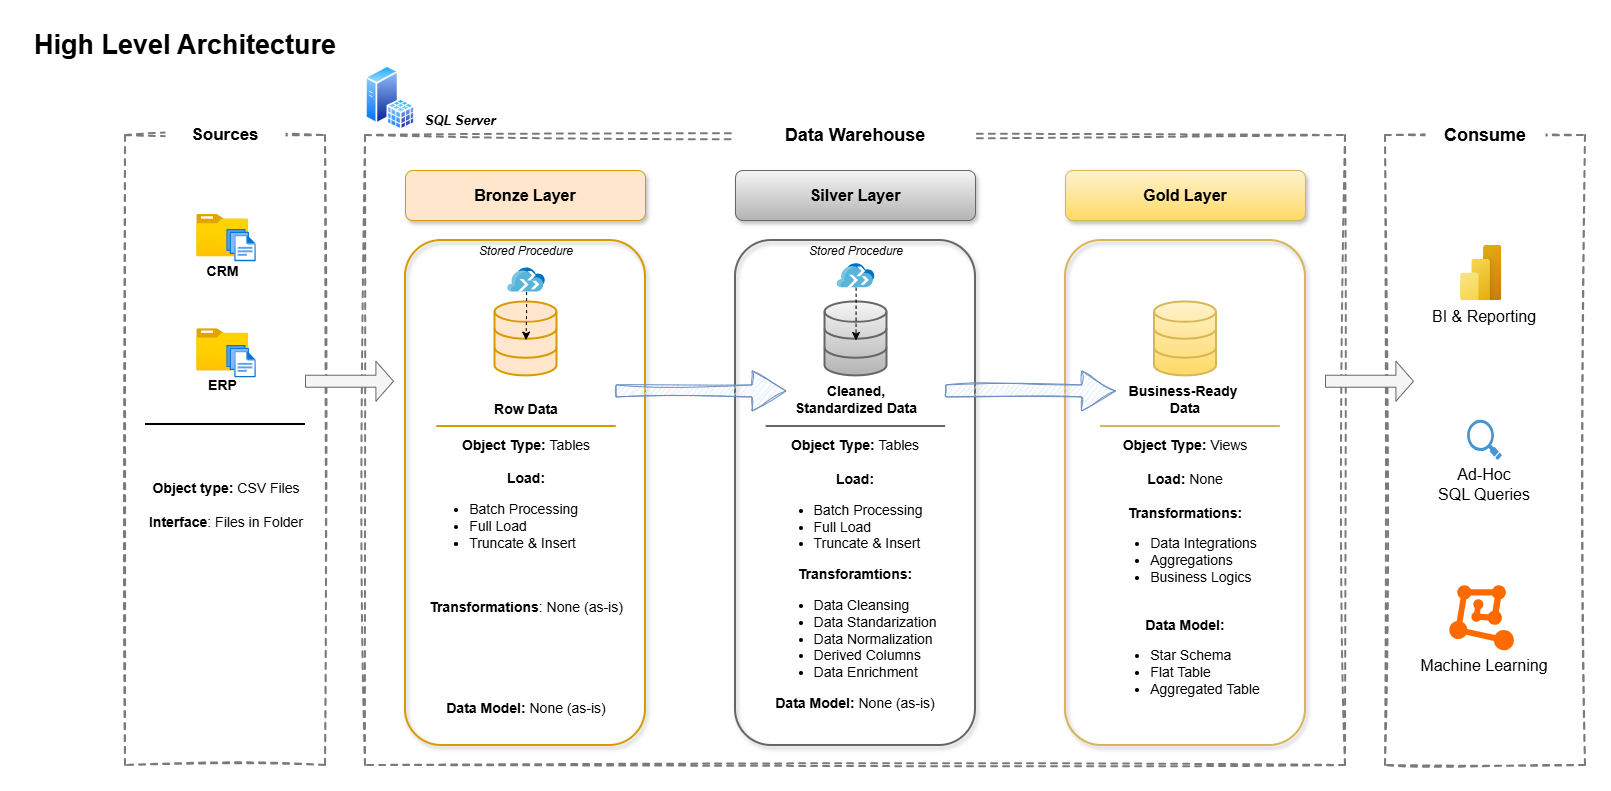

The diagram above was exported from draw.io. Its source (the exported page's mxGraphModel, read from the mxfile embedded in the PNG):
<mxGraphModel dx="1426" dy="875" grid="1" gridSize="10" guides="1" tooltips="1" connect="1" arrows="1" fold="1" page="1" pageScale="1" pageWidth="1654" pageHeight="1169" math="0" shadow="0">
  <root>
    <mxCell id="0" />
    <mxCell id="1" parent="0" />
    <mxCell id="bwdiVImW5YlO2pHPVS6Z-5" parent="1" style="rounded=0;whiteSpace=wrap;html=1;fillColor=none;dashed=1;strokeColor=light-dark(#7a7a7a, #ededed);strokeWidth=2;sketch=1;curveFitting=1;jiggle=2;" value="" vertex="1">
      <mxGeometry height="630" width="980" x="340" y="110" as="geometry" />
    </mxCell>
    <mxCell id="bwdiVImW5YlO2pHPVS6Z-6" parent="1" style="rounded=0;whiteSpace=wrap;html=1;fillColor=none;dashed=1;strokeColor=light-dark(#7a7a7a, #ededed);strokeWidth=2;sketch=1;curveFitting=1;jiggle=2;glass=0;shadow=0;" value="" vertex="1">
      <mxGeometry height="630" width="200" x="1360" y="110" as="geometry" />
    </mxCell>
    <mxCell id="bwdiVImW5YlO2pHPVS6Z-2" parent="1" style="rounded=0;whiteSpace=wrap;html=1;fillColor=none;dashed=1;strokeColor=light-dark(#7a7a7a, #ededed);strokeWidth=2;sketch=1;curveFitting=1;jiggle=2;" value="" vertex="1">
      <mxGeometry height="630" width="200" x="100" y="110" as="geometry" />
    </mxCell>
    <mxCell id="bwdiVImW5YlO2pHPVS6Z-1" parent="1" style="rounded=1;whiteSpace=wrap;html=1;fillColor=none;strokeColor=none;" value="&lt;font style=&quot;font-size: 27px;&quot;&gt;&lt;b style=&quot;&quot;&gt;High Level Architecture&lt;/b&gt;&lt;/font&gt;" vertex="1">
      <mxGeometry height="40" width="320" as="geometry" />
    </mxCell>
    <mxCell id="bwdiVImW5YlO2pHPVS6Z-9" parent="1" style="rounded=1;whiteSpace=wrap;html=1;fillColor=default;strokeColor=none;" value="&lt;b&gt;&lt;font style=&quot;font-size: 17px;&quot;&gt;Sources&lt;/font&gt;&lt;/b&gt;" vertex="1">
      <mxGeometry height="40" width="120" x="140" y="90" as="geometry" />
    </mxCell>
    <mxCell id="bwdiVImW5YlO2pHPVS6Z-10" parent="1" style="rounded=1;whiteSpace=wrap;html=1;fillColor=default;strokeColor=none;" value="&lt;b&gt;&lt;font style=&quot;font-size: 18px;&quot;&gt;Data Warehouse&lt;/font&gt;&lt;/b&gt;" vertex="1">
      <mxGeometry height="40" width="240" x="710" y="90" as="geometry" />
    </mxCell>
    <mxCell id="bwdiVImW5YlO2pHPVS6Z-11" parent="1" style="rounded=1;whiteSpace=wrap;html=1;fillColor=default;strokeColor=none;" value="&lt;b&gt;&lt;font style=&quot;font-size: 18px;&quot;&gt;Consume&lt;/font&gt;&lt;/b&gt;" vertex="1">
      <mxGeometry height="40" width="120" x="1400" y="90" as="geometry" />
    </mxCell>
    <mxCell id="bwdiVImW5YlO2pHPVS6Z-12" parent="1" style="rounded=1;whiteSpace=wrap;html=1;fillColor=#ffe6cc;strokeColor=#d79b00;shadow=1;fontSize=16;" value="&lt;font&gt;&lt;b&gt;Bronze Layer&lt;/b&gt;&lt;/font&gt;" vertex="1">
      <mxGeometry height="50" width="240" x="380" y="145" as="geometry" />
    </mxCell>
    <mxCell id="bwdiVImW5YlO2pHPVS6Z-14" parent="1" style="rounded=1;whiteSpace=wrap;html=1;fillColor=none;strokeColor=#d79b00;strokeWidth=2;shadow=1;" value="" vertex="1">
      <mxGeometry height="505" width="240" x="380" y="215" as="geometry" />
    </mxCell>
    <mxCell id="bwdiVImW5YlO2pHPVS6Z-15" parent="1" style="rounded=1;whiteSpace=wrap;html=1;fillColor=#f5f5f5;strokeColor=#666666;gradientColor=#b3b3b3;shadow=1;fontSize=16;" value="&lt;font&gt;&lt;b&gt;Silver Layer&lt;/b&gt;&lt;/font&gt;" vertex="1">
      <mxGeometry height="50" width="240" x="710" y="145" as="geometry" />
    </mxCell>
    <mxCell id="bwdiVImW5YlO2pHPVS6Z-16" parent="1" style="rounded=1;whiteSpace=wrap;html=1;fillColor=none;strokeColor=#666666;gradientColor=#b3b3b3;strokeWidth=2;shadow=1;" value="" vertex="1">
      <mxGeometry height="505" width="240" x="710" y="215" as="geometry" />
    </mxCell>
    <mxCell id="bwdiVImW5YlO2pHPVS6Z-17" parent="1" style="rounded=1;whiteSpace=wrap;html=1;fillColor=#fff2cc;strokeColor=#d6b656;gradientColor=#ffd966;shadow=1;fontSize=16;" value="&lt;font&gt;&lt;b&gt;Gold Layer&lt;/b&gt;&lt;/font&gt;" vertex="1">
      <mxGeometry height="50" width="240" x="1040" y="145" as="geometry" />
    </mxCell>
    <mxCell id="bwdiVImW5YlO2pHPVS6Z-18" parent="1" style="rounded=1;whiteSpace=wrap;html=1;fillColor=none;strokeColor=#d6b656;gradientColor=#ffd966;strokeWidth=2;shadow=1;" value="" vertex="1">
      <mxGeometry height="505" width="240" x="1040" y="215" as="geometry" />
    </mxCell>
    <mxCell id="bwdiVImW5YlO2pHPVS6Z-19" parent="1" style="image;aspect=fixed;html=1;points=[];align=center;fontSize=14;image=img/lib/azure2/general/Folder_Blank.svg;" value="&lt;b&gt;CRM&lt;/b&gt;" vertex="1">
      <mxGeometry height="42.2" width="52" x="171.25" y="189" as="geometry" />
    </mxCell>
    <mxCell id="bwdiVImW5YlO2pHPVS6Z-20" parent="1" style="image;aspect=fixed;html=1;points=[];align=center;fontSize=12;image=img/lib/azure2/general/Files.svg;" value="" vertex="1">
      <mxGeometry height="32.26" width="29.5" x="201.25" y="203.93" as="geometry" />
    </mxCell>
    <mxCell id="bwdiVImW5YlO2pHPVS6Z-24" parent="1" style="line;strokeWidth=2;html=1;" value="" vertex="1">
      <mxGeometry height="10" width="160" x="120" y="394" as="geometry" />
    </mxCell>
    <mxCell id="bwdiVImW5YlO2pHPVS6Z-25" parent="1" style="text;html=1;whiteSpace=wrap;strokeColor=none;fillColor=none;align=center;verticalAlign=middle;rounded=0;autosize=1;resizable=0;" value="&lt;font style=&quot;font-size: 14px;&quot;&gt;&lt;b style=&quot;&quot;&gt;Object type:&lt;/b&gt;&amp;nbsp;CSV Files&lt;br&gt;&lt;b style=&quot;&quot;&gt;&lt;br&gt;Interface&lt;/b&gt;: Files in Folder&lt;/font&gt;" vertex="1">
      <mxGeometry height="60" width="180" x="111" y="450" as="geometry" />
    </mxCell>
    <mxCell id="bwdiVImW5YlO2pHPVS6Z-26" parent="1" style="html=1;verticalLabelPosition=bottom;align=center;labelBackgroundColor=#ffffff;verticalAlign=top;strokeWidth=2;strokeColor=#d79b00;shadow=0;dashed=0;shape=mxgraph.ios7.icons.data;fillColor=#ffe6cc;" value="" vertex="1">
      <mxGeometry height="74" width="62" x="469.5" y="276.42" as="geometry" />
    </mxCell>
    <mxCell id="bwdiVImW5YlO2pHPVS6Z-27" parent="1" style="html=1;verticalLabelPosition=bottom;align=center;labelBackgroundColor=#ffffff;verticalAlign=top;strokeWidth=2;strokeColor=#666666;shadow=0;dashed=0;shape=mxgraph.ios7.icons.data;fillColor=#f5f5f5;gradientColor=#b3b3b3;" value="" vertex="1">
      <mxGeometry height="74" width="62" x="799.5" y="276.42" as="geometry" />
    </mxCell>
    <mxCell id="bwdiVImW5YlO2pHPVS6Z-28" parent="1" style="html=1;verticalLabelPosition=bottom;align=center;labelBackgroundColor=#ffffff;verticalAlign=top;strokeWidth=2;strokeColor=#d6b656;shadow=0;dashed=0;shape=mxgraph.ios7.icons.data;fillColor=#fff2cc;gradientColor=#ffd966;" value="" vertex="1">
      <mxGeometry height="74" width="62" x="1128.9999999999998" y="276.42" as="geometry" />
    </mxCell>
    <mxCell id="bwdiVImW5YlO2pHPVS6Z-29" parent="1" style="shape=singleArrow;whiteSpace=wrap;html=1;fillColor=#f5f5f5;strokeColor=#666666;fontColor=#333333;" value="" vertex="1">
      <mxGeometry height="40" width="88" x="280" y="335.73" as="geometry" />
    </mxCell>
    <mxCell id="bwdiVImW5YlO2pHPVS6Z-30" parent="1" style="shape=singleArrow;whiteSpace=wrap;html=1;fillColor=#dae8fc;strokeColor=#6c8ebf;sketch=1;curveFitting=1;jiggle=2;" value="" vertex="1">
      <mxGeometry height="40" width="170" x="590.5" y="345.42" as="geometry" />
    </mxCell>
    <mxCell id="bwdiVImW5YlO2pHPVS6Z-34" parent="1" style="text;html=1;whiteSpace=wrap;strokeColor=none;fillColor=none;align=center;verticalAlign=middle;rounded=0;autosize=1;resizable=0;" value="&lt;font style=&quot;font-size: 14px;&quot;&gt;&lt;b style=&quot;&quot;&gt;Row Data&lt;/b&gt;&lt;/font&gt;" vertex="1">
      <mxGeometry height="30" width="90" x="455.5" y="369" as="geometry" />
    </mxCell>
    <mxCell id="bwdiVImW5YlO2pHPVS6Z-35" parent="1" style="text;html=1;whiteSpace=wrap;strokeColor=none;fillColor=none;align=center;verticalAlign=middle;rounded=0;autosize=1;resizable=0;" value="&lt;font style=&quot;font-size: 14px;&quot;&gt;&lt;b style=&quot;&quot;&gt;Cleaned, &lt;br&gt;Standardized Data&lt;/b&gt;&lt;/font&gt;" vertex="1">
      <mxGeometry height="50" width="150" x="755.5" y="349" as="geometry" />
    </mxCell>
    <mxCell id="bwdiVImW5YlO2pHPVS6Z-36" parent="1" style="text;html=1;whiteSpace=wrap;strokeColor=none;fillColor=none;align=center;verticalAlign=middle;rounded=0;autosize=1;resizable=0;" value="&lt;font style=&quot;font-size: 14px;&quot;&gt;&lt;b style=&quot;&quot;&gt;Business-Ready&amp;nbsp;&lt;br&gt;Data&lt;/b&gt;&lt;/font&gt;" vertex="1">
      <mxGeometry height="50" width="140" x="1090" y="349" as="geometry" />
    </mxCell>
    <mxCell id="bwdiVImW5YlO2pHPVS6Z-38" parent="1" style="text;html=1;whiteSpace=wrap;strokeColor=none;fillColor=none;align=center;verticalAlign=middle;rounded=0;autosize=1;resizable=0;" value="&lt;font style=&quot;font-size: 14px;&quot;&gt;&lt;b style=&quot;&quot;&gt;Object Type: &lt;/b&gt;Tables&lt;br&gt;&lt;br&gt;&lt;/font&gt;&lt;div style=&quot;&quot;&gt;&lt;font style=&quot;font-size: 14px;&quot;&gt;&lt;span style=&quot;background-color: transparent; color: light-dark(rgb(0, 0, 0), rgb(255, 255, 255));&quot;&gt;&lt;b&gt;Load:&lt;/b&gt;&lt;br&gt;&lt;ul style=&quot;&quot;&gt;&lt;li style=&quot;text-align: left;&quot;&gt;Batch Processing&lt;/li&gt;&lt;li style=&quot;text-align: left;&quot;&gt;Full Load&lt;/li&gt;&lt;li style=&quot;text-align: left;&quot;&gt;Truncate &amp;amp; Insert&lt;/li&gt;&lt;/ul&gt;&lt;/span&gt;&lt;span style=&quot;background-color: transparent; color: light-dark(rgb(0, 0, 0), rgb(255, 255, 255));&quot;&gt;&lt;b&gt;&lt;br&gt;&lt;br&gt;Transformations&lt;/b&gt;: None (as-is)&lt;br&gt;&lt;/span&gt;&lt;br&gt;&lt;br&gt;&lt;br&gt;&lt;br&gt;&lt;br&gt;&lt;b style=&quot;&quot;&gt;Data Model:&amp;nbsp;&lt;/b&gt;None (as-is)&lt;/font&gt;&lt;br style=&quot;background-color: transparent; color: light-dark(rgb(0, 0, 0), rgb(255, 255, 255));&quot;&gt;&lt;/div&gt;" vertex="1">
      <mxGeometry height="290" width="220" x="390.5" y="406" as="geometry" />
    </mxCell>
    <mxCell id="bwdiVImW5YlO2pHPVS6Z-40" parent="1" style="text;html=1;whiteSpace=wrap;strokeColor=none;fillColor=none;align=center;verticalAlign=middle;rounded=0;autosize=1;resizable=0;" value="&lt;font style=&quot;font-size: 14px;&quot;&gt;&lt;b style=&quot;&quot;&gt;Object Type: &lt;/b&gt;Tables&lt;br&gt;&lt;br&gt;&lt;/font&gt;&lt;div style=&quot;&quot;&gt;&lt;font style=&quot;font-size: 14px;&quot;&gt;&lt;span style=&quot;background-color: transparent; color: light-dark(rgb(0, 0, 0), rgb(255, 255, 255));&quot;&gt;&lt;b&gt;Load:&lt;/b&gt;&lt;br&gt;&lt;ul style=&quot;&quot;&gt;&lt;li style=&quot;text-align: left;&quot;&gt;Batch Processing&lt;/li&gt;&lt;li style=&quot;text-align: left;&quot;&gt;Full Load&lt;/li&gt;&lt;li style=&quot;text-align: left;&quot;&gt;Truncate &amp;amp; Insert&lt;/li&gt;&lt;/ul&gt;&lt;/span&gt;&lt;span style=&quot;background-color: transparent; color: light-dark(rgb(0, 0, 0), rgb(255, 255, 255));&quot;&gt;&lt;b&gt;Transforamtions:&lt;/b&gt;&lt;br&gt;&lt;ul style=&quot;&quot;&gt;&lt;li style=&quot;text-align: left;&quot;&gt;Data Cleansing&lt;/li&gt;&lt;li style=&quot;text-align: left;&quot;&gt;Data Standarization&lt;/li&gt;&lt;li style=&quot;text-align: left;&quot;&gt;Data Normalization&lt;/li&gt;&lt;li style=&quot;text-align: left;&quot;&gt;Derived Columns&lt;/li&gt;&lt;li style=&quot;text-align: left;&quot;&gt;Data Enrichment&lt;/li&gt;&lt;/ul&gt;&lt;/span&gt;&lt;b style=&quot;&quot;&gt;Data Model: &lt;/b&gt;None (as-is)&lt;/font&gt;&lt;br style=&quot;background-color: transparent; color: light-dark(rgb(0, 0, 0), rgb(255, 255, 255));&quot;&gt;&lt;/div&gt;" vertex="1">
      <mxGeometry height="290" width="190" x="735.38" y="404" as="geometry" />
    </mxCell>
    <mxCell id="bwdiVImW5YlO2pHPVS6Z-44" parent="1" style="line;strokeWidth=2;html=1;fillColor=#f5f5f5;strokeColor=#666666;gradientColor=#b3b3b3;" value="" vertex="1">
      <mxGeometry height="10" width="179.5" x="740.63" y="396" as="geometry" />
    </mxCell>
    <mxCell id="bwdiVImW5YlO2pHPVS6Z-47" parent="1" style="text;html=1;whiteSpace=wrap;strokeColor=none;fillColor=none;align=center;verticalAlign=middle;rounded=0;autosize=1;resizable=0;" value="&lt;font style=&quot;font-size: 14px;&quot;&gt;&lt;b style=&quot;&quot;&gt;Object Type: &lt;/b&gt;Views&lt;br&gt;&lt;br&gt;&lt;/font&gt;&lt;div style=&quot;&quot;&gt;&lt;font style=&quot;font-size: 14px;&quot;&gt;&lt;span style=&quot;background-color: transparent; color: light-dark(rgb(0, 0, 0), rgb(255, 255, 255));&quot;&gt;&lt;b&gt;Load:&amp;nbsp;&lt;/b&gt;None&lt;br&gt;&lt;/span&gt;&lt;span style=&quot;background-color: transparent; color: light-dark(rgb(0, 0, 0), rgb(255, 255, 255));&quot;&gt;&lt;b&gt;&lt;br&gt;Transformations:&lt;/b&gt;&lt;br&gt;&lt;ul style=&quot;&quot;&gt;&lt;li style=&quot;text-align: left;&quot;&gt;Data Integrations&lt;br&gt;&lt;/li&gt;&lt;li style=&quot;text-align: left;&quot;&gt;Aggregations&lt;/li&gt;&lt;li style=&quot;text-align: left;&quot;&gt;Business Logics&lt;/li&gt;&lt;/ul&gt;&lt;/span&gt;&lt;br&gt;&lt;b style=&quot;&quot;&gt;Data Model: &lt;/b&gt;&lt;br&gt;&lt;ul style=&quot;&quot;&gt;&lt;li style=&quot;text-align: left;&quot;&gt;&lt;font style=&quot;&quot;&gt;Star Schema&lt;/font&gt;&lt;/li&gt;&lt;li style=&quot;text-align: left;&quot;&gt;&lt;font style=&quot;&quot;&gt;Flat Table&lt;/font&gt;&lt;/li&gt;&lt;li style=&quot;text-align: left;&quot;&gt;&lt;font style=&quot;&quot;&gt;Aggregated Table&lt;/font&gt;&lt;/li&gt;&lt;/ul&gt;&lt;/font&gt;&lt;/div&gt;" vertex="1">
      <mxGeometry height="290" width="170" x="1075" y="404" as="geometry" />
    </mxCell>
    <mxCell id="bwdiVImW5YlO2pHPVS6Z-48" parent="1" style="image;aspect=fixed;html=1;points=[];align=center;fontSize=12;image=img/lib/azure2/power_platform/PowerBI.svg;" value="" vertex="1">
      <mxGeometry height="55.16" width="41.36" x="1435.0700000000002" y="220" as="geometry" />
    </mxCell>
    <mxCell id="bwdiVImW5YlO2pHPVS6Z-49" parent="1" style="text;html=1;whiteSpace=wrap;strokeColor=none;fillColor=none;align=center;verticalAlign=middle;rounded=0;autosize=1;resizable=0;fontSize=16;" value="&lt;font&gt;BI &amp;amp; Reporting&lt;/font&gt;" vertex="1">
      <mxGeometry height="30" width="130" x="1394" y="276.42" as="geometry" />
    </mxCell>
    <mxCell id="bwdiVImW5YlO2pHPVS6Z-50" parent="1" style="shadow=0;dashed=0;html=1;strokeColor=none;fillColor=#4495D1;labelPosition=center;verticalLabelPosition=bottom;verticalAlign=top;align=center;outlineConnect=0;shape=mxgraph.veeam.magnifying_glass;pointerEvents=1;" value="" vertex="1">
      <mxGeometry height="40.2" width="34.85" x="1441.59" y="394.16" as="geometry" />
    </mxCell>
    <mxCell id="bwdiVImW5YlO2pHPVS6Z-51" parent="1" style="text;html=1;whiteSpace=wrap;strokeColor=none;fillColor=none;align=center;verticalAlign=middle;rounded=0;autosize=1;resizable=0;fontSize=16;" value="&lt;font&gt;Ad-Hoc&lt;br&gt;SQL Queries&lt;/font&gt;" vertex="1">
      <mxGeometry height="50" width="120" x="1399" y="434.36" as="geometry" />
    </mxCell>
    <mxCell id="bwdiVImW5YlO2pHPVS6Z-52" parent="1" style="points=[];aspect=fixed;html=1;align=center;shadow=0;dashed=0;fillColor=#FF6A00;strokeColor=none;shape=mxgraph.alibaba_cloud.machine_learning;" value="" vertex="1">
      <mxGeometry height="65" width="64.62" x="1423.8" y="559.72" as="geometry" />
    </mxCell>
    <mxCell id="bwdiVImW5YlO2pHPVS6Z-53" parent="1" style="text;html=1;whiteSpace=wrap;strokeColor=none;fillColor=none;align=center;verticalAlign=middle;rounded=0;autosize=1;resizable=0;fontSize=16;" value="&lt;font&gt;Machine Learning&lt;/font&gt;" vertex="1">
      <mxGeometry height="30" width="150" x="1384.02" y="624.72" as="geometry" />
    </mxCell>
    <mxCell id="bwdiVImW5YlO2pHPVS6Z-54" parent="1" style="image;aspect=fixed;perimeter=ellipsePerimeter;html=1;align=center;shadow=0;dashed=0;spacingTop=3;image=img/lib/active_directory/sql_server.svg;" value="" vertex="1">
      <mxGeometry height="64.94" width="50" x="340" y="40" as="geometry" />
    </mxCell>
    <mxCell id="bwdiVImW5YlO2pHPVS6Z-55" parent="1" style="text;html=1;whiteSpace=wrap;strokeColor=none;fillColor=none;align=center;verticalAlign=middle;rounded=0;autosize=1;resizable=0;fontSize=13;" value="&lt;i&gt;&lt;b&gt;SQL Server&lt;/b&gt;&lt;/i&gt;" vertex="1">
      <mxGeometry height="30" width="90" x="390" y="80" as="geometry" />
    </mxCell>
    <mxCell id="3GDj0lXeenS7q8bD06PV-4" parent="1" style="image;aspect=fixed;html=1;points=[];align=center;fontSize=14;image=img/lib/azure2/general/Folder_Blank.svg;" value="&lt;b&gt;ERP&lt;/b&gt;" vertex="1">
      <mxGeometry height="42.2" width="52" x="171.25" y="303.22" as="geometry" />
    </mxCell>
    <mxCell id="3GDj0lXeenS7q8bD06PV-5" parent="1" style="image;aspect=fixed;html=1;points=[];align=center;fontSize=12;image=img/lib/azure2/general/Files.svg;" value="" vertex="1">
      <mxGeometry height="32.26" width="29.5" x="201.25" y="320" as="geometry" />
    </mxCell>
    <mxCell id="3GDj0lXeenS7q8bD06PV-7" parent="1" style="text;html=1;whiteSpace=wrap;strokeColor=none;fillColor=none;align=center;verticalAlign=middle;rounded=0;" value="&lt;i&gt;Stored Procedure&lt;/i&gt;" vertex="1">
      <mxGeometry height="30" width="110" x="445.5" y="210.93" as="geometry" />
    </mxCell>
    <mxCell id="3GDj0lXeenS7q8bD06PV-10" parent="1" style="text;html=1;whiteSpace=wrap;strokeColor=none;fillColor=none;align=center;verticalAlign=middle;rounded=0;" value="&lt;i&gt;Stored Procedure&lt;/i&gt;" vertex="1">
      <mxGeometry height="30" width="110" x="775.5" y="211" as="geometry" />
    </mxCell>
    <mxCell id="3GDj0lXeenS7q8bD06PV-11" parent="1" style="image;sketch=0;aspect=fixed;html=1;points=[];align=center;fontSize=12;image=img/lib/mscae/Migration_Projects.svg;" value="" vertex="1">
      <mxGeometry height="24" width="37.5" x="811.75" y="238.2" as="geometry" />
    </mxCell>
    <mxCell id="3GDj0lXeenS7q8bD06PV-12" edge="1" parent="1" source="3GDj0lXeenS7q8bD06PV-11" style="edgeStyle=orthogonalEdgeStyle;rounded=0;orthogonalLoop=1;jettySize=auto;html=1;entryX=0.5;entryY=0.521;entryDx=0;entryDy=0;entryPerimeter=0;dashed=1;" target="bwdiVImW5YlO2pHPVS6Z-27">
      <mxGeometry relative="1" as="geometry" />
    </mxCell>
    <mxCell id="bwdiVImW5YlO2pHPVS6Z-45" parent="1" style="line;strokeWidth=2;html=1;fillColor=#fff2cc;strokeColor=#d6b656;gradientColor=#ffd966;" value="" vertex="1">
      <mxGeometry height="10" width="179.75" x="1075" y="396" as="geometry" />
    </mxCell>
    <mxCell id="3GDj0lXeenS7q8bD06PV-8" parent="1" style="image;sketch=0;aspect=fixed;html=1;points=[];align=center;fontSize=12;image=img/lib/mscae/Migration_Projects.svg;" value="" vertex="1">
      <mxGeometry height="24" width="37.5" x="482.25" y="242.58" as="geometry" />
    </mxCell>
    <mxCell id="BQbo2KtkAgoPdhK3YCk0-5" edge="1" parent="1" source="3GDj0lXeenS7q8bD06PV-8" style="edgeStyle=orthogonalEdgeStyle;rounded=0;orthogonalLoop=1;jettySize=auto;html=1;entryX=0.5;entryY=0.516;entryDx=0;entryDy=0;entryPerimeter=0;dashed=1;" target="bwdiVImW5YlO2pHPVS6Z-26">
      <mxGeometry relative="1" as="geometry" />
    </mxCell>
    <mxCell id="SRRLAM-q2OPXEVOlmHTV-1" parent="1" style="line;strokeWidth=2;html=1;fillColor=#ffe6cc;strokeColor=#d79b00;" value="" vertex="1">
      <mxGeometry height="10" width="179.5" x="411.25" y="396" as="geometry" />
    </mxCell>
    <mxCell id="SRRLAM-q2OPXEVOlmHTV-2" parent="1" style="shape=singleArrow;whiteSpace=wrap;html=1;fillColor=#dae8fc;strokeColor=#6c8ebf;sketch=1;curveFitting=1;jiggle=2;" value="" vertex="1">
      <mxGeometry height="40" width="170" x="920.13" y="345.42" as="geometry" />
    </mxCell>
    <mxCell id="SRRLAM-q2OPXEVOlmHTV-3" parent="1" style="shape=singleArrow;whiteSpace=wrap;html=1;fillColor=#f5f5f5;strokeColor=#666666;fontColor=#333333;shadow=0;rounded=0;" value="" vertex="1">
      <mxGeometry height="40" width="88" x="1300" y="335.73" as="geometry" />
    </mxCell>
  </root>
</mxGraphModel>